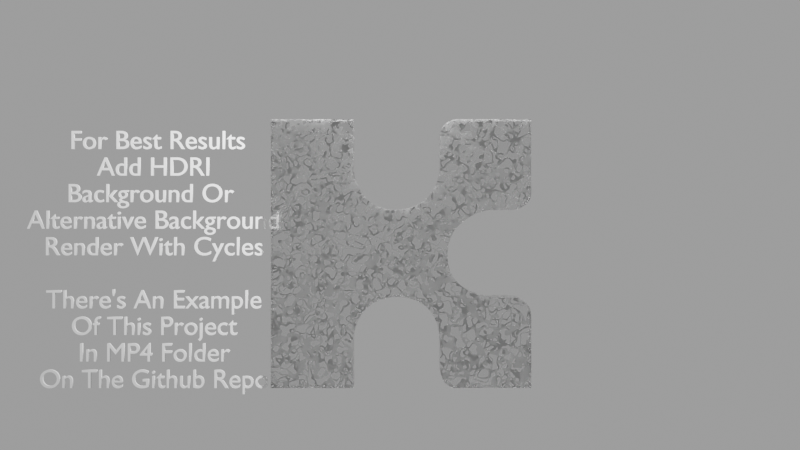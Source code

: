 # Source: kin_logo_1_K_looks_like_glass_no_background.blend  (saved by Blender 2.90.8; exported with 4.5.12 LTS)
import bpy
from mathutils import Matrix  # noqa: F401  (used for matrix-valued properties, if any)

bpy.ops.wm.read_factory_settings(use_empty=True)
scene = bpy.context.scene
scene.name = 'Scene'

# ---- collections
col_collection = bpy.data.collections.new('Collection'); scene.collection.children.link(col_collection)
col_collection_2 = bpy.data.collections.new('Collection 2'); scene.collection.children.link(col_collection_2)

# ---- materials (node trees are filled in below, after node groups)
mat_material_001 = bpy.data.materials.new('Material.001')

# ---- material node trees
mat_material_001.use_nodes = True; mat_material_001.node_tree.nodes.clear()
_N = mat_material_001.node_tree.nodes; _L = mat_material_001.node_tree.links
n0 = _N.new('ShaderNodeTexNoise'); n0.name = 'Noise Texture'; n0.location = (-526, 54)
n0.inputs[3].default_value = 0.0
n1 = _N.new('ShaderNodeTexCoord'); n1.name = 'Texture Coordinate'; n1.location = (-1026, 73)
n2 = _N.new('ShaderNodeTexNoise'); n2.name = 'Musgrave Texture'; n2.location = (-535, -203)
n2.width = 150
n2.normalize = False
n2.inputs[3].default_value = 14.0
n2.inputs[4].default_value = 1.0
n3 = _N.new('ShaderNodeMapping'); n3.name = 'Mapping'; n3.location = (-816, 90)
n3.width = 240
n4 = _N.new('ShaderNodeBsdfPrincipled'); n4.name = 'Principled BSDF'; n4.location = (377, 295)
n4.distribution = 'GGX'
n4.subsurface_method = 'BURLEY'
n4.inputs[3].default_value = 1.45
n4.inputs[18].default_value = 1.0
n4.inputs[27].default_value = (0.0, 0.0, 0.0, 1.0)
n4.inputs[28].default_value = 1.0
n5 = _N.new('ShaderNodeOutputMaterial'); n5.name = 'Material Output'; n5.location = (667, 295)
n6 = _N.new('ShaderNodeMix'); n6.name = 'Mix'; n6.location = (-301, -61)
n6.data_type = 'RGBA'
n6.inputs[0].default_value = 0.06
n7 = _N.new('ShaderNodeTexVoronoi'); n7.name = 'Voronoi Texture'; n7.location = (-484, -445)
n7.feature = 'DISTANCE_TO_EDGE'
n8 = _N.new('ShaderNodeMapping'); n8.name = 'Mapping.001'; n8.location = (-774, -424)
n8.width = 240
n9 = _N.new('ShaderNodeValToRGB'); n9.name = 'ColorRamp'; n9.location = (-9, 60)
while len(n9.color_ramp.elements) > 1: n9.color_ramp.elements.remove(n9.color_ramp.elements[-1])
n9.color_ramp.elements[0].position = 0.05; n9.color_ramp.elements[0].color = (1.0, 1.0, 1.0, 1.0)
_e = n9.color_ramp.elements.new(0.09091); _e.color = (0.0, 0.0, 0.0, 1.0)
n10 = _N.new('ShaderNodeTexCoord'); n10.name = 'Texture Coordinate.001'; n10.location = (-1214, -445)
n11 = _N.new('ShaderNodeTexNoise'); n11.name = 'Noise Texture.001'; n11.location = (-994, -489)
_L.new(n4.outputs[0], n5.inputs[0])
_L.new(n9.outputs[0], n4.inputs[2])
_L.new(n3.outputs[0], n0.inputs[0])
_L.new(n1.outputs[3], n3.inputs[0])
_L.new(n3.outputs[0], n2.inputs[0])
_L.new(n0.outputs[0], n6.inputs[6])
_L.new(n2.outputs[0], n6.inputs[7])
_L.new(n7.outputs[0], n9.inputs[0])
_L.new(n8.outputs[0], n7.inputs[0])
_L.new(n10.outputs[3], n11.inputs[0])
_L.new(n11.outputs[1], n8.inputs[0])
n5.is_active_output = True

# ---- world
world_world = bpy.data.worlds.new('World'); scene.world = world_world
world_world.use_nodes = True; world_world.node_tree.nodes.clear()
_N = world_world.node_tree.nodes; _L = world_world.node_tree.links
n0 = _N.new('ShaderNodeOutputWorld'); n0.name = 'World Output'; n0.location = (300, 300)
n1 = _N.new('ShaderNodeBackground'); n1.name = 'Background'; n1.location = (119, 300)
n1.inputs[0].default_value = (0.05088, 0.05088, 0.05088, 1.0)
n1.inputs[1].default_value = 6.5
_L.new(n1.outputs[0], n0.inputs[0])
n0.is_active_output = True
world_world.color = (0.05088, 0.05088, 0.05088)
world_world.use_sun_shadow = False
world_world.sun_shadow_jitter_overblur = 0.0

# ---- cameras
cam_camera = bpy.data.cameras.new('Camera')
cam_camera.clip_end = 100.0
cam_camera.ortho_scale = 7.314

# ---- lights
light_light = bpy.data.lights.new('Light', 'POINT')
light_light.transmission_factor = 0.0
light_light.energy = 1000.0
light_light.shadow_soft_size = 0.1
light_light.shadow_maximum_resolution = 0.006
light_light.use_absolute_resolution = True

# ---- meshes
me_kin_logo = bpy.data.meshes.new('kin_logo')
me_kin_logo.from_pydata([(-0.9526, 0.1193, 0.008803), (-0.3472, 0.1193, 0.008803), (-0.3472, 0.1193, 0.3643), (-0.3468, 0.1193, 0.3706), (-0.3448, 0.1193, 0.3879), (-0.3402, 0.1193, 0.414), (-0.3322, 0.1193, 0.4468), (-0.3195, 0.1193, 0.4839), (-0.3013, 0.1193, 0.5233), (-0.2766, 0.1193, 0.5627), (-0.2442, 0.1193, 0.5998), (-0.2034, 0.1193, 0.6326), (-0.1529, 0.1193, 0.6587), (-0.09185, 0.1193, 0.676), (-0.01923, 0.1193, 0.6822), (0.05315, 0.1193, 0.676), (0.1135, 0.1193, 0.6587), (0.163, 0.1193, 0.6325), (0.2026, 0.1193, 0.5998), (0.2335, 0.1193, 0.5626), (0.2568, 0.1193, 0.5233), (0.2735, 0.1193, 0.4839), (0.2847, 0.1193, 0.4467), (0.2915, 0.1193, 0.414), (0.2951, 0.1193, 0.3879), (0.2964, 0.1193, 0.3706), (0.2966, 0.1193, 0.3643), (0.2966, 0.1193, 0.1397), (0.2968, 0.1193, 0.137), (0.2977, 0.1193, 0.1297), (0.2996, 0.1193, 0.1187), (0.303, 0.1193, 0.1049), (0.3082, 0.1193, 0.08925), (0.3155, 0.1193, 0.07276), (0.3254, 0.1193, 0.05635), (0.3383, 0.1193, 0.04097), (0.3545, 0.1193, 0.02758), (0.3743, 0.1193, 0.01712), (0.3983, 0.1193, 0.01054), (0.4266, 0.1193, 0.008803), (0.4631, 0.1193, 0.009638), (0.5094, 0.1193, 0.01018), (0.5631, 0.1193, 0.01048), (0.6216, 0.1193, 0.01057), (0.6826, 0.1193, 0.01049), (0.7435, 0.1193, 0.01029), (0.8018, 0.1193, 0.01001), (0.8551, 0.1193, 0.009686), (0.9009, 0.1193, 0.009362), (0.9366, 0.1193, 0.009079), (0.9599, 0.1193, 0.008879), (0.9682, 0.1193, 0.008803), (0.9682, 0.1193, 0.5451), (0.9682, 0.1193, 0.5476), (0.9677, 0.1193, 0.5547), (0.9663, 0.1193, 0.5653), (0.9637, 0.1193, 0.5786), (0.9592, 0.1193, 0.5938), (0.9524, 0.1193, 0.6099), (0.9429, 0.1193, 0.626), (0.9302, 0.1193, 0.6412), (0.9138, 0.1193, 0.6548), (0.8934, 0.1193, 0.6657), (0.8683, 0.1193, 0.673), (0.8382, 0.1193, 0.676), (0.8072, 0.1193, 0.6764), (0.7798, 0.1193, 0.6766), (0.7557, 0.1193, 0.6768), (0.7349, 0.1193, 0.6768), (0.7171, 0.1193, 0.6768), (0.7023, 0.1193, 0.6767), (0.6901, 0.1193, 0.6766), (0.6805, 0.1193, 0.6764), (0.6734, 0.1193, 0.6763), (0.6685, 0.1193, 0.6761), (0.6656, 0.1193, 0.676), (0.6647, 0.1193, 0.676), (0.6584, 0.1193, 0.6767), (0.6411, 0.1193, 0.6793), (0.6148, 0.1193, 0.6846), (0.582, 0.1193, 0.6935), (0.5448, 0.1193, 0.7068), (0.5054, 0.1193, 0.7254), (0.4661, 0.1193, 0.7501), (0.4291, 0.1193, 0.7817), (0.3966, 0.1193, 0.821), (0.371, 0.1193, 0.8689), (0.3543, 0.1193, 0.9263), (0.3489, 0.1193, 0.9939), (0.3559, 0.1193, 1.062), (0.3736, 0.1193, 1.12), (0.3998, 0.1193, 1.169), (0.4324, 0.1193, 1.209), (0.4693, 0.1193, 1.242), (0.5082, 0.1193, 1.269), (0.547, 0.1193, 1.289), (0.5837, 0.1193, 1.303), (0.6159, 0.1193, 1.314), (0.6416, 0.1193, 1.32), (0.6586, 0.1193, 1.323), (0.6647, 0.1193, 1.324), (0.8382, 0.1193, 1.324), (0.8408, 0.1193, 1.324), (0.848, 0.1193, 1.326), (0.8589, 0.1193, 1.328), (0.8726, 0.1193, 1.332), (0.888, 0.1193, 1.338), (0.9044, 0.1193, 1.346), (0.9206, 0.1193, 1.357), (0.9359, 0.1193, 1.37), (0.9492, 0.1193, 1.386), (0.9597, 0.1193, 1.405), (0.9663, 0.1193, 1.428), (0.9682, 0.1193, 1.455), (0.9676, 0.1193, 1.49), (0.9672, 0.1193, 1.535), (0.9669, 0.1193, 1.587), (0.9669, 0.1193, 1.645), (0.9669, 0.1193, 1.706), (0.9671, 0.1193, 1.766), (0.9673, 0.1193, 1.825), (0.9675, 0.1193, 1.878), (0.9678, 0.1193, 1.924), (0.968, 0.1193, 1.959), (0.9682, 0.1193, 1.983), (0.9682, 0.1193, 1.991), (0.4266, 0.1193, 1.991), (0.4241, 0.1193, 1.991), (0.4171, 0.1193, 1.991), (0.4064, 0.1193, 1.989), (0.3931, 0.1193, 1.987), (0.378, 0.1193, 1.982), (0.3619, 0.1193, 1.975), (0.3459, 0.1193, 1.966), (0.3307, 0.1193, 1.953), (0.3173, 0.1193, 1.937), (0.3065, 0.1193, 1.916), (0.2993, 0.1193, 1.891), (0.2966, 0.1193, 1.86), (0.2964, 0.1193, 1.828), (0.2963, 0.1193, 1.798), (0.2962, 0.1193, 1.77), (0.2962, 0.1193, 1.744), (0.2962, 0.1193, 1.721), (0.2963, 0.1193, 1.7), (0.2963, 0.1193, 1.683), (0.2964, 0.1193, 1.668), (0.2965, 0.1193, 1.656), (0.2965, 0.1193, 1.647), (0.2966, 0.1193, 1.642), (0.2966, 0.1193, 1.64), (0.2963, 0.1193, 1.634), (0.2948, 0.1193, 1.617), (0.2909, 0.1193, 1.592), (0.2838, 0.1193, 1.561), (0.2722, 0.1193, 1.525), (0.2552, 0.1193, 1.486), (0.2317, 0.1193, 1.448), (0.2007, 0.1193, 1.411), (0.1612, 0.1193, 1.378), (0.112, 0.1193, 1.351), (0.05225, 0.1193, 1.331), (-0.01923, 0.1193, 1.322), (-0.09096, 0.1193, 1.325), (-0.1514, 0.1193, 1.341), (-0.2016, 0.1193, 1.366), (-0.2424, 0.1193, 1.398), (-0.2748, 0.1193, 1.436), (-0.2997, 0.1193, 1.476), (-0.3182, 0.1193, 1.516), (-0.3312, 0.1193, 1.554), (-0.3396, 0.1193, 1.588), (-0.3445, 0.1193, 1.615), (-0.3467, 0.1193, 1.633), (-0.3472, 0.1193, 1.64), (-0.3472, 0.1193, 1.991), (-0.9526, 0.1193, 1.991), (-0.9526, -0.1193, 0.008803), (-0.3472, -0.1193, 0.008803), (-0.3472, -0.1193, 0.3643), (-0.3468, -0.1193, 0.3706), (-0.3448, -0.1193, 0.3879), (-0.3402, -0.1193, 0.414), (-0.3322, -0.1193, 0.4468), (-0.3195, -0.1193, 0.4839), (-0.3013, -0.1193, 0.5233), (-0.2766, -0.1193, 0.5627), (-0.2442, -0.1193, 0.5998), (-0.2033, -0.1193, 0.6326), (-0.1529, -0.1193, 0.6587), (-0.09185, -0.1193, 0.676), (-0.01923, -0.1193, 0.6822), (0.05315, -0.1193, 0.676), (0.1135, -0.1193, 0.6587), (0.163, -0.1193, 0.6325), (0.2026, -0.1193, 0.5998), (0.2335, -0.1193, 0.5626), (0.2568, -0.1193, 0.5233), (0.2735, -0.1193, 0.4839), (0.2847, -0.1193, 0.4467), (0.2915, -0.1193, 0.414), (0.2951, -0.1193, 0.3879), (0.2964, -0.1193, 0.3706), (0.2966, -0.1193, 0.3643), (0.2966, -0.1193, 0.1397), (0.2968, -0.1193, 0.137), (0.2977, -0.1193, 0.1297), (0.2996, -0.1193, 0.1187), (0.303, -0.1193, 0.1049), (0.3082, -0.1193, 0.08925), (0.3155, -0.1193, 0.07276), (0.3254, -0.1193, 0.05635), (0.3383, -0.1193, 0.04097), (0.3545, -0.1193, 0.02758), (0.3743, -0.1193, 0.01712), (0.3983, -0.1193, 0.01054), (0.4266, -0.1193, 0.008803), (0.4631, -0.1193, 0.009638), (0.5094, -0.1193, 0.01018), (0.5631, -0.1193, 0.01048), (0.6216, -0.1193, 0.01057), (0.6826, -0.1193, 0.01049), (0.7435, -0.1193, 0.01029), (0.8018, -0.1193, 0.01001), (0.8551, -0.1193, 0.009686), (0.9009, -0.1193, 0.009362), (0.9366, -0.1193, 0.009079), (0.9599, -0.1193, 0.008879), (0.9682, -0.1193, 0.008803), (0.9682, -0.1193, 0.5451), (0.9682, -0.1193, 0.5476), (0.9677, -0.1193, 0.5547), (0.9663, -0.1193, 0.5653), (0.9637, -0.1193, 0.5786), (0.9592, -0.1193, 0.5938), (0.9524, -0.1193, 0.6099), (0.9429, -0.1193, 0.626), (0.9302, -0.1193, 0.6412), (0.9138, -0.1193, 0.6548), (0.8934, -0.1193, 0.6657), (0.8683, -0.1193, 0.673), (0.8382, -0.1193, 0.676), (0.8072, -0.1193, 0.6764), (0.7798, -0.1193, 0.6766), (0.7557, -0.1193, 0.6768), (0.7349, -0.1193, 0.6768), (0.7171, -0.1193, 0.6768), (0.7023, -0.1193, 0.6767), (0.6901, -0.1193, 0.6766), (0.6805, -0.1193, 0.6764), (0.6734, -0.1193, 0.6763), (0.6685, -0.1193, 0.6761), (0.6656, -0.1193, 0.676), (0.6647, -0.1193, 0.676), (0.6584, -0.1193, 0.6767), (0.6411, -0.1193, 0.6793), (0.6148, -0.1193, 0.6846), (0.582, -0.1193, 0.6935), (0.5448, -0.1193, 0.7068), (0.5054, -0.1193, 0.7254), (0.4661, -0.1193, 0.7501), (0.4291, -0.1193, 0.7817), (0.3966, -0.1193, 0.821), (0.371, -0.1193, 0.8689), (0.3543, -0.1193, 0.9263), (0.3489, -0.1193, 0.9939), (0.3559, -0.1193, 1.062), (0.3736, -0.1193, 1.12), (0.3998, -0.1193, 1.169), (0.4324, -0.1193, 1.209), (0.4693, -0.1193, 1.242), (0.5082, -0.1193, 1.269), (0.547, -0.1193, 1.289), (0.5837, -0.1193, 1.303), (0.6159, -0.1193, 1.314), (0.6416, -0.1193, 1.32), (0.6586, -0.1193, 1.323), (0.6647, -0.1193, 1.324), (0.8382, -0.1193, 1.324), (0.8408, -0.1193, 1.324), (0.848, -0.1193, 1.326), (0.8589, -0.1193, 1.328), (0.8726, -0.1193, 1.332), (0.888, -0.1193, 1.338), (0.9044, -0.1193, 1.346), (0.9206, -0.1193, 1.357), (0.9359, -0.1193, 1.37), (0.9492, -0.1193, 1.386), (0.9597, -0.1193, 1.405), (0.9663, -0.1193, 1.428), (0.9682, -0.1193, 1.455), (0.9676, -0.1193, 1.49), (0.9672, -0.1193, 1.535), (0.9669, -0.1193, 1.587), (0.9669, -0.1193, 1.645), (0.9669, -0.1193, 1.706), (0.9671, -0.1193, 1.766), (0.9673, -0.1193, 1.825), (0.9675, -0.1193, 1.878), (0.9678, -0.1193, 1.924), (0.968, -0.1193, 1.959), (0.9682, -0.1193, 1.983), (0.9682, -0.1193, 1.991), (0.4266, -0.1193, 1.991), (0.4241, -0.1193, 1.991), (0.4171, -0.1193, 1.991), (0.4064, -0.1193, 1.989), (0.3931, -0.1193, 1.987), (0.378, -0.1193, 1.982), (0.3619, -0.1193, 1.975), (0.3459, -0.1193, 1.966), (0.3307, -0.1193, 1.953), (0.3173, -0.1193, 1.937), (0.3065, -0.1193, 1.916), (0.2993, -0.1193, 1.891), (0.2966, -0.1193, 1.86), (0.2964, -0.1193, 1.828), (0.2963, -0.1193, 1.798), (0.2962, -0.1193, 1.77), (0.2962, -0.1193, 1.744), (0.2962, -0.1193, 1.721), (0.2963, -0.1193, 1.7), (0.2963, -0.1193, 1.683), (0.2964, -0.1193, 1.668), (0.2965, -0.1193, 1.656), (0.2965, -0.1193, 1.647), (0.2966, -0.1193, 1.642), (0.2966, -0.1193, 1.64), (0.2963, -0.1193, 1.634), (0.2948, -0.1193, 1.617), (0.2909, -0.1193, 1.592), (0.2838, -0.1193, 1.561), (0.2722, -0.1193, 1.525), (0.2552, -0.1193, 1.486), (0.2317, -0.1193, 1.448), (0.2007, -0.1193, 1.411), (0.1612, -0.1193, 1.378), (0.112, -0.1193, 1.351), (0.05225, -0.1193, 1.331), (-0.01923, -0.1193, 1.322), (-0.09096, -0.1193, 1.325), (-0.1514, -0.1193, 1.341), (-0.2016, -0.1193, 1.366), (-0.2424, -0.1193, 1.398), (-0.2748, -0.1193, 1.436), (-0.2997, -0.1193, 1.476), (-0.3182, -0.1193, 1.516), (-0.3312, -0.1193, 1.554), (-0.3396, -0.1193, 1.588), (-0.3445, -0.1193, 1.615), (-0.3467, -0.1193, 1.633), (-0.3472, -0.1193, 1.64), (-0.3472, -0.1193, 1.991), (-0.9526, -0.1193, 1.991)], [], [(0, 176, 175, 174, 173, 172, 171, 170, 169, 168, 167, 166, 165, 164, 163, 162, 161, 160, 159, 158, 157, 156, 155, 154, 153, 152, 151, 150, 149, 148, 147, 146, 145, 144, 143, 142, 141, 140, 139, 138, 137, 136, 135, 134, 133, 132, 131, 130, 129, 128, 127, 126, 125, 124, 123, 122, 121, 120, 119, 118, 117, 116, 115, 114, 113, 112, 111, 110, 109, 108, 107, 106, 105, 104, 103, 102, 101, 100, 99, 98, 97, 96, 95, 94, 93, 92, 91, 90, 89, 88, 87, 86, 85, 84, 83, 82, 81, 80, 79, 78, 77, 76, 75, 74, 73, 72, 71, 70, 69, 68, 67, 66, 65, 64, 63, 62, 61, 60, 59, 58, 57, 56, 55, 54, 53, 52, 51, 50, 49, 48, 47, 46, 45, 44, 43, 42, 41, 40, 39, 38, 37, 36, 35, 34, 33, 32, 31, 30, 29, 28, 27, 26, 25, 24, 23, 22, 21, 20, 19, 18, 17, 16, 15, 14, 13, 12, 11, 10, 9, 8, 7, 6, 5, 4, 3, 2, 1), (177, 178, 179, 180, 181, 182, 183, 184, 185, 186, 187, 188, 189, 190, 191, 192, 193, 194, 195, 196, 197, 198, 199, 200, 201, 202, 203, 204, 205, 206, 207, 208, 209, 210, 211, 212, 213, 214, 215, 216, 217, 218, 219, 220, 221, 222, 223, 224, 225, 226, 227, 228, 229, 230, 231, 232, 233, 234, 235, 236, 237, 238, 239, 240, 241, 242, 243, 244, 245, 246, 247, 248, 249, 250, 251, 252, 253, 254, 255, 256, 257, 258, 259, 260, 261, 262, 263, 264, 265, 266, 267, 268, 269, 270, 271, 272, 273, 274, 275, 276, 277, 278, 279, 280, 281, 282, 283, 284, 285, 286, 287, 288, 289, 290, 291, 292, 293, 294, 295, 296, 297, 298, 299, 300, 301, 302, 303, 304, 305, 306, 307, 308, 309, 310, 311, 312, 313, 314, 315, 316, 317, 318, 319, 320, 321, 322, 323, 324, 325, 326, 327, 328, 329, 330, 331, 332, 333, 334, 335, 336, 337, 338, 339, 340, 341, 342, 343, 344, 345, 346, 347, 348, 349, 350, 351, 352, 353), (59, 60, 237, 236), (162, 163, 340, 339), (8, 9, 186, 185), (111, 112, 289, 288), (60, 61, 238, 237), (163, 164, 341, 340), (9, 10, 187, 186), (112, 113, 290, 289), (61, 62, 239, 238), (164, 165, 342, 341), (10, 11, 188, 187), (113, 114, 291, 290), (62, 63, 240, 239), (165, 166, 343, 342), (11, 12, 189, 188), (114, 115, 292, 291), (63, 64, 241, 240), (166, 167, 344, 343), (12, 13, 190, 189), (115, 116, 293, 292), (64, 65, 242, 241), (167, 168, 345, 344), (13, 14, 191, 190), (116, 117, 294, 293), (65, 66, 243, 242), (168, 169, 346, 345), (14, 15, 192, 191), (117, 118, 295, 294), (66, 67, 244, 243), (169, 170, 347, 346), (15, 16, 193, 192), (118, 119, 296, 295), (67, 68, 245, 244), (170, 171, 348, 347), (16, 17, 194, 193), (119, 120, 297, 296), (68, 69, 246, 245), (171, 172, 349, 348), (17, 18, 195, 194), (120, 121, 298, 297), (69, 70, 247, 246), (172, 173, 350, 349), (18, 19, 196, 195), (121, 122, 299, 298), (70, 71, 248, 247), (173, 174, 351, 350), (19, 20, 197, 196), (122, 123, 300, 299), (71, 72, 249, 248), (174, 175, 352, 351), (20, 21, 198, 197), (123, 124, 301, 300), (72, 73, 250, 249), (175, 176, 353, 352), (21, 22, 199, 198), (124, 125, 302, 301), (73, 74, 251, 250), (176, 0, 177, 353), (22, 23, 200, 199), (125, 126, 303, 302), (74, 75, 252, 251), (23, 24, 201, 200), (126, 127, 304, 303), (75, 76, 253, 252), (24, 25, 202, 201), (127, 128, 305, 304), (76, 77, 254, 253), (25, 26, 203, 202), (128, 129, 306, 305), (77, 78, 255, 254), (26, 27, 204, 203), (129, 130, 307, 306), (78, 79, 256, 255), (27, 28, 205, 204), (130, 131, 308, 307), (79, 80, 257, 256), (28, 29, 206, 205), (131, 132, 309, 308), (80, 81, 258, 257), (29, 30, 207, 206), (132, 133, 310, 309), (81, 82, 259, 258), (30, 31, 208, 207), (133, 134, 311, 310), (82, 83, 260, 259), (31, 32, 209, 208), (134, 135, 312, 311), (83, 84, 261, 260), (32, 33, 210, 209), (135, 136, 313, 312), (84, 85, 262, 261), (33, 34, 211, 210), (136, 137, 314, 313), (85, 86, 263, 262), (34, 35, 212, 211), (137, 138, 315, 314), (86, 87, 264, 263), (35, 36, 213, 212), (138, 139, 316, 315), (87, 88, 265, 264), (36, 37, 214, 213), (139, 140, 317, 316), (88, 89, 266, 265), (37, 38, 215, 214), (140, 141, 318, 317), (89, 90, 267, 266), (38, 39, 216, 215), (141, 142, 319, 318), (90, 91, 268, 267), (39, 40, 217, 216), (142, 143, 320, 319), (91, 92, 269, 268), (40, 41, 218, 217), (143, 144, 321, 320), (92, 93, 270, 269), (41, 42, 219, 218), (144, 145, 322, 321), (93, 94, 271, 270), (42, 43, 220, 219), (145, 146, 323, 322), (94, 95, 272, 271), (43, 44, 221, 220), (146, 147, 324, 323), (95, 96, 273, 272), (44, 45, 222, 221), (147, 148, 325, 324), (96, 97, 274, 273), (45, 46, 223, 222), (148, 149, 326, 325), (97, 98, 275, 274), (46, 47, 224, 223), (149, 150, 327, 326), (98, 99, 276, 275), (47, 48, 225, 224), (150, 151, 328, 327), (99, 100, 277, 276), (48, 49, 226, 225), (151, 152, 329, 328), (100, 101, 278, 277), (49, 50, 227, 226), (152, 153, 330, 329), (101, 102, 279, 278), (50, 51, 228, 227), (153, 154, 331, 330), (102, 103, 280, 279), (51, 52, 229, 228), (154, 155, 332, 331), (0, 1, 178, 177), (103, 104, 281, 280), (52, 53, 230, 229), (155, 156, 333, 332), (1, 2, 179, 178), (104, 105, 282, 281), (53, 54, 231, 230), (156, 157, 334, 333), (2, 3, 180, 179), (105, 106, 283, 282), (54, 55, 232, 231), (157, 158, 335, 334), (3, 4, 181, 180), (106, 107, 284, 283), (55, 56, 233, 232), (158, 159, 336, 335), (4, 5, 182, 181), (107, 108, 285, 284), (56, 57, 234, 233), (159, 160, 337, 336), (5, 6, 183, 182), (108, 109, 286, 285), (57, 58, 235, 234), (160, 161, 338, 337), (6, 7, 184, 183), (109, 110, 287, 286), (58, 59, 236, 235), (161, 162, 339, 338), (7, 8, 185, 184), (110, 111, 288, 287)])
_uv = me_kin_logo.uv_layers.new(name='UVMap')
_uv.uv.foreach_set('vector', [0.0, 0.0, 0.0, 0.0, 0.0, 0.0, 0.0, 0.0, 0.0, 0.0, 0.0, 0.0, 0.0, 0.0, 0.0, 0.0, 0.0, 0.0, 0.0, 0.0, 0.0, 0.0, 0.0, 0.0, 0.0, 0.0, 0.0, 0.0, 0.0, 0.0, 0.0, 0.0, 0.0, 0.0, 0.0, 0.0, 0.0, 0.0, 0.0, 0.0, 0.0, 0.0, 0.0, 0.0, 0.0, 0.0, 0.0, 0.0, 0.0, 0.0, 0.0, 0.0, 0.0, 0.0, 0.0, 0.0, 0.0, 0.0, 0.0, 0.0, 0.0, 0.0, 0.0, 0.0, 0.0, 0.0, 0.0, 0.0, 0.0, 0.0, 0.0, 0.0, 0.0, 0.0, 0.0, 0.0, 0.0, 0.0, 0.0, 0.0, 0.0, 0.0, 0.0, 0.0, 0.0, 0.0, 0.0, 0.0, 0.0, 0.0, 0.0, 0.0, 0.0, 0.0, 0.0, 0.0, 0.0, 0.0, 0.0, 0.0, 0.0, 0.0, 0.0, 0.0, 0.0, 0.0, 0.0, 0.0, 0.0, 0.0, 0.0, 0.0, 0.0, 0.0, 0.0, 0.0, 0.0, 0.0, 0.0, 0.0, 0.0, 0.0, 0.0, 0.0, 0.0, 0.0, 0.0, 0.0, 0.0, 0.0, 0.0, 0.0, 0.0, 0.0, 0.0, 0.0, 0.0, 0.0, 0.0, 0.0, 0.0, 0.0, 0.0, 0.0, 0.0, 0.0, 0.0, 0.0, 0.0, 0.0, 0.0, 0.0, 0.0, 0.0, 0.0, 0.0, 0.0, 0.0, 0.0, 0.0, 0.0, 0.0, 0.0, 0.0, 0.0, 0.0, 0.0, 0.0, 0.0, 0.0, 0.0, 0.0, 0.0, 0.0, 0.0, 0.0, 0.0, 0.0, 0.0, 0.0, 0.0, 0.0, 0.0, 0.0, 0.0, 0.0, 0.0, 0.0, 0.0, 0.0, 0.0, 0.0, 0.0, 0.0, 0.0, 0.0, 0.0, 0.0, 0.0, 0.0, 0.0, 0.0, 0.0, 0.0, 0.0, 0.0, 0.0, 0.0, 0.0, 0.0, 0.0, 0.0, 0.0, 0.0, 0.0, 0.0, 0.0, 0.0, 0.0, 0.0, 0.0, 0.0, 0.0, 0.0, 0.0, 0.0, 0.0, 0.0, 0.0, 0.0, 0.0, 0.0, 0.0, 0.0, 0.0, 0.0, 0.0, 0.0, 0.0, 0.0, 0.0, 0.0, 0.0, 0.0, 0.0, 0.0, 0.0, 0.0, 0.0, 0.0, 0.0, 0.0, 0.0, 0.0, 0.0, 0.0, 0.0, 0.0, 0.0, 0.0, 0.0, 0.0, 0.0, 0.0, 0.0, 0.0, 0.0, 0.0, 0.0, 0.0, 0.0, 0.0, 0.0, 0.0, 0.0, 0.0, 0.0, 0.0, 0.0, 0.0, 0.0, 0.0, 0.0, 0.0, 0.0, 0.0, 0.0, 0.0, 0.0, 0.0, 0.0, 0.0, 0.0, 0.0, 0.0, 0.0, 0.0, 0.0, 0.0, 0.0, 0.0, 0.0, 0.0, 0.0, 0.0, 0.0, 0.0, 0.0, 0.0, 0.0, 0.0, 0.0, 0.0, 0.0, 0.0, 0.0, 0.0, 0.0, 0.0, 0.0, 0.0, 0.0, 0.0, 0.0, 0.0, 0.0, 0.0, 0.0, 0.0, 0.0, 0.0, 0.0, 0.0, 0.0, 0.0, 0.0, 0.0, 0.0, 0.0, 0.0, 0.0, 0.0, 0.0, 0.0, 0.0, 0.0, 0.0, 0.0, 0.0, 0.0, 0.0, 0.0, 0.0, 0.0, 0.0, 0.0, 0.0, 0.0, 0.0, 0.0, 0.0, 0.0, 0.0, 0.0, 0.0, 0.0, 0.0, 0.0, 0.0, 0.0, 0.0, 0.0, 0.0, 0.0, 0.0, 0.0, 0.0, 0.0, 0.0, 0.0, 0.0, 0.0, 0.0, 0.0, 0.0, 0.0, 0.0, 0.0, 0.0, 0.0, 0.0, 0.0, 0.0, 0.0, 0.0, 0.0, 0.0, 0.0, 0.0, 0.0, 0.0, 0.0, 0.0, 0.0, 0.0, 0.0, 0.0, 0.0, 0.0, 0.0, 0.0, 0.0, 0.0, 0.0, 0.0, 0.0, 0.0, 0.0, 0.0, 0.0, 0.0, 0.0, 0.0, 0.0, 0.0, 0.0, 0.0, 0.0, 0.0, 0.0, 0.0, 0.0, 0.0, 0.0, 0.0, 0.0, 0.0, 0.0, 0.0, 0.0, 0.0, 0.0, 0.0, 0.0, 0.0, 0.0, 0.0, 0.0, 0.0, 0.0, 0.0, 0.0, 0.0, 0.0, 0.0, 0.0, 0.0, 0.0, 0.0, 0.0, 0.0, 0.0, 0.0, 0.0, 0.0, 0.0, 0.0, 0.0, 0.0, 0.0, 0.0, 0.0, 0.0, 0.0, 0.0, 0.0, 0.0, 0.0, 0.0, 0.0, 0.0, 0.0, 0.0, 0.0, 0.0, 0.0, 0.0, 0.0, 0.0, 0.0, 0.0, 0.0, 0.0, 0.0, 0.0, 0.0, 0.0, 0.0, 0.0, 0.0, 0.0, 0.0, 0.0, 0.0, 0.0, 0.0, 0.0, 0.0, 0.0, 0.0, 0.0, 0.0, 0.0, 0.0, 0.0, 0.0, 0.0, 0.0, 0.0, 0.0, 0.0, 0.0, 0.0, 0.0, 0.0, 0.0, 0.0, 0.0, 0.0, 0.0, 0.0, 0.0, 0.0, 0.0, 0.0, 0.0, 0.0, 0.0, 0.0, 0.0, 0.0, 0.0, 0.0, 0.0, 0.0, 0.0, 0.0, 0.0, 0.0, 0.0, 0.0, 0.0, 0.0, 0.0, 0.0, 0.0, 0.0, 0.0, 0.0, 0.0, 0.0, 0.0, 0.0, 0.0, 0.0, 0.0, 0.0, 0.0, 0.0, 0.0, 0.0, 0.0, 0.0, 0.0, 0.0, 0.0, 0.0, 0.0, 0.0, 0.0, 0.0, 0.0, 0.0, 0.0, 0.0, 0.0, 0.0, 0.0, 0.0, 0.0, 0.0, 0.0, 0.0, 0.0, 0.0, 0.0, 0.0, 0.0, 0.0, 0.0, 0.0, 0.0, 0.0, 0.0, 0.0, 0.0, 0.0, 0.0, 0.0, 0.0, 0.0, 0.0, 0.0, 0.0, 0.0, 0.0, 0.0, 0.0, 0.0, 0.0, 0.0, 0.0, 0.0, 0.0, 0.0, 0.0, 0.0, 0.0, 0.0, 0.0, 0.0, 0.0, 0.0, 0.0, 0.0, 0.0, 0.0, 0.0, 0.0, 0.0, 0.0, 0.0, 0.0, 0.0, 0.0, 0.0, 0.0, 0.0, 0.0, 0.0, 0.0, 0.0, 0.0, 0.0, 0.0, 0.0, 0.0, 0.0, 0.0, 0.0, 0.0, 0.0, 0.0, 0.0, 0.0, 0.0, 0.0, 0.0, 0.0, 0.0, 0.0, 0.0, 0.0, 0.0, 0.0, 0.0, 0.0, 0.0, 0.0, 0.0, 0.0, 0.0, 0.0, 0.0, 0.0, 0.0, 0.0, 0.0, 0.0, 0.0, 0.0, 0.0, 0.0, 0.0, 0.0, 0.0, 0.0, 0.0, 0.0, 0.0, 0.0, 0.0, 0.0, 0.0, 0.0, 0.0, 0.0, 0.0, 0.0, 0.0, 0.0, 0.0, 0.0, 0.0, 0.0, 0.0, 0.0, 0.0, 0.0, 0.0, 0.0, 0.0, 0.0, 0.0, 0.0, 0.0, 0.0, 0.0, 0.0, 0.0, 0.0, 0.0, 0.0, 0.0, 0.0, 0.0, 0.0, 0.0, 0.0, 0.0, 0.0, 0.0, 0.0, 0.0, 0.0, 0.0, 0.0, 0.0, 0.0, 0.0, 0.0, 0.0, 0.0, 0.0, 0.0, 0.0, 0.0, 0.0, 0.0, 0.0, 0.0, 0.0, 0.0, 0.0, 0.0, 0.0, 0.0, 0.0, 0.0, 0.0, 0.0, 0.0, 0.0, 0.0, 0.0, 0.0, 0.0, 0.0, 0.0, 0.0, 0.0, 0.0, 0.0, 0.0, 0.0, 0.0, 0.0, 0.0, 0.0, 0.0, 0.0, 0.0, 0.0, 0.0, 0.0, 0.0, 0.0, 0.0, 0.0, 0.0, 0.0, 0.0, 0.0, 0.0, 0.0, 0.0, 0.0, 0.0, 0.0, 0.0, 0.0, 0.0, 0.0, 0.0, 0.0, 0.0, 0.0, 0.0, 0.0, 0.0, 0.0, 0.0, 0.0, 0.0, 0.0, 0.0, 0.0, 0.0, 0.0, 0.0, 0.0, 0.0, 0.0, 0.0, 0.0, 0.0, 0.0, 0.0, 0.0, 0.0, 0.0, 0.0, 0.0, 0.0, 0.0, 0.0, 0.0, 0.0, 0.0, 0.0, 0.0, 0.0, 0.0, 0.0, 0.0, 0.0, 0.0, 0.0, 0.0, 0.0, 0.0, 0.0, 0.0, 0.0, 0.0, 0.0, 0.0, 0.0, 0.0, 0.0, 0.0, 0.0, 0.0, 0.0, 0.0, 0.0, 0.0, 0.0, 0.0, 0.0, 0.0, 0.0, 0.0, 0.0, 0.0, 0.0, 0.0, 0.0, 0.0, 0.0, 0.0, 0.0, 0.0, 0.0, 0.0, 0.0, 0.0, 0.0, 0.0, 0.0, 0.0, 0.0, 0.0, 0.0, 0.0, 0.0, 0.0, 0.0, 0.0, 0.0, 0.0, 0.0, 0.0, 0.0, 0.0, 0.0, 0.0, 0.0, 0.0, 0.0, 0.0, 0.0, 0.0, 0.0, 0.0, 0.0, 0.0, 0.0, 0.0, 0.0, 0.0, 0.0, 0.0, 0.0, 0.0, 0.0, 0.0, 0.0, 0.0, 0.0, 0.0, 0.0, 0.0, 0.0, 0.0, 0.0, 0.0, 0.0, 0.0, 0.0, 0.0, 0.0, 0.0, 0.0, 0.0, 0.0, 0.0, 0.0, 0.0, 0.0, 0.0, 0.0, 0.0, 0.0, 0.0, 0.0, 0.0, 0.0, 0.0, 0.0, 0.0, 0.0, 0.0, 0.0, 0.0, 0.0, 0.0, 0.0, 0.0, 0.0, 0.0, 0.0, 0.0, 0.0, 0.0, 0.0, 0.0, 0.0, 0.0, 0.0, 0.0, 0.0, 0.0, 0.0, 0.0, 0.0, 0.0, 0.0, 0.0, 0.0, 0.0, 0.0, 0.0, 0.0, 0.0, 0.0, 0.0, 0.0, 0.0, 0.0, 0.0, 0.0, 0.0, 0.0, 0.0, 0.0, 0.0, 0.0, 0.0, 0.0, 0.0, 0.0, 0.0, 0.0, 0.0, 0.0, 0.0, 0.0, 0.0, 0.0, 0.0, 0.0, 0.0, 0.0, 0.0, 0.0, 0.0, 0.0, 0.0, 0.0, 0.0, 0.0, 0.0, 0.0, 0.0, 0.0, 0.0, 0.0, 0.0, 0.0, 0.0, 0.0, 0.0, 0.0, 0.0, 0.0, 0.0, 0.0, 0.0, 0.0, 0.0, 0.0, 0.0, 0.0, 0.0, 0.0, 0.0, 0.0, 0.0, 0.0, 0.0, 0.0, 0.0, 0.0, 0.0, 0.0, 0.0, 0.0, 0.0, 0.0, 0.0, 0.0, 0.0, 0.0, 0.0, 0.0, 0.0, 0.0, 0.0, 0.0, 0.0, 0.0, 0.0, 0.0, 0.0, 0.0, 0.0, 0.0, 0.0, 0.0, 0.0, 0.0, 0.0, 0.0, 0.0, 0.0, 0.0, 0.0, 0.0, 0.0, 0.0, 0.0, 0.0, 0.0, 0.0, 0.0, 0.0, 0.0, 0.0, 0.0, 0.0, 0.0, 0.0, 0.0, 0.0, 0.0, 0.0, 0.0, 0.0, 0.0, 0.0, 0.0, 0.0, 0.0, 0.0, 0.0, 0.0, 0.0, 0.0, 0.0, 0.0, 0.0, 0.0, 0.0, 0.0, 0.0, 0.0, 0.0, 0.0, 0.0, 0.0, 0.0, 0.0, 0.0, 0.0, 0.0, 0.0, 0.0, 0.0, 0.0, 0.0, 0.0, 0.0, 0.0, 0.0, 0.0, 0.0, 0.0, 0.0, 0.0, 0.0, 0.0, 0.0, 0.0, 0.0, 0.0, 0.0, 0.0, 0.0, 0.0, 0.0, 0.0, 0.0, 0.0, 0.0, 0.0, 0.0, 0.0, 0.0, 0.0, 0.0, 0.0, 0.0, 0.0, 0.0, 0.0, 0.0, 0.0, 0.0, 0.0, 0.0, 0.0, 0.0, 0.0, 0.0, 0.0, 0.0, 0.0, 0.0, 0.0, 0.0, 0.0, 0.0, 0.0, 0.0, 0.0, 0.0, 0.0, 0.0, 0.0, 0.0, 0.0, 0.0, 0.0, 0.0, 0.0, 0.0, 0.0, 0.0, 0.0, 0.0, 0.0, 0.0, 0.0, 0.0, 0.0, 0.0, 0.0, 0.0, 0.0, 0.0, 0.0, 0.0, 0.0, 0.0, 0.0, 0.0, 0.0, 0.0, 0.0, 0.0, 0.0, 0.0, 0.0, 0.0, 0.0, 0.0, 0.0, 0.0, 0.0, 0.0, 0.0, 0.0, 0.0, 0.0, 0.0, 0.0, 0.0, 0.0, 0.0, 0.0, 0.0, 0.0, 0.0, 0.0, 0.0, 0.0, 0.0, 0.0, 0.0, 0.0, 0.0, 0.0, 0.0, 0.0, 0.0, 0.0, 0.0, 0.0, 0.0, 0.0, 0.0, 0.0, 0.0, 0.0, 0.0, 0.0, 0.0, 0.0, 0.0, 0.0, 0.0, 0.0, 0.0, 0.0, 0.0, 0.0, 0.0, 0.0, 0.0, 0.0, 0.0, 0.0, 0.0, 0.0, 0.0, 0.0, 0.0, 0.0, 0.0, 0.0, 0.0, 0.0, 0.0, 0.0, 0.0, 0.0, 0.0, 0.0, 0.0, 0.0, 0.0, 0.0, 0.0, 0.0, 0.0, 0.0, 0.0, 0.0, 0.0, 0.0, 0.0, 0.0, 0.0, 0.0, 0.0, 0.0, 0.0, 0.0, 0.0, 0.0, 0.0, 0.0, 0.0, 0.0, 0.0, 0.0, 0.0, 0.0, 0.0, 0.0, 0.0, 0.0, 0.0, 0.0, 0.0, 0.0, 0.0, 0.0, 0.0, 0.0, 0.0, 0.0, 0.0, 0.0, 0.0, 0.0, 0.0, 0.0, 0.0, 0.0, 0.0, 0.0, 0.0, 0.0, 0.0, 0.0, 0.0, 0.0, 0.0, 0.0, 0.0, 0.0, 0.0, 0.0, 0.0, 0.0, 0.0, 0.0, 0.0, 0.0, 0.0, 0.0, 0.0, 0.0, 0.0, 0.0, 0.0, 0.0, 0.0, 0.0, 0.0, 0.0, 0.0, 0.0, 0.0, 0.0, 0.0, 0.0, 0.0, 0.0, 0.0, 0.0, 0.0, 0.0, 0.0, 0.0, 0.0, 0.0, 0.0, 0.0, 0.0, 0.0, 0.0, 0.0, 0.0, 0.0, 0.0, 0.0, 0.0, 0.0, 0.0, 0.0, 0.0, 0.0, 0.0, 0.0, 0.0, 0.0, 0.0, 0.0, 0.0, 0.0, 0.0, 0.0, 0.0, 0.0, 0.0, 0.0, 0.0, 0.0, 0.0, 0.0, 0.0, 0.0, 0.0, 0.0, 0.0, 0.0, 0.0, 0.0, 0.0, 0.0, 0.0, 0.0, 0.0, 0.0, 0.0, 0.0, 0.0, 0.0, 0.0, 0.0, 0.0, 0.0, 0.0, 0.0, 0.0, 0.0, 0.0, 0.0, 0.0, 0.0, 0.0, 0.0, 0.0, 0.0, 0.0, 0.0, 0.0, 0.0, 0.0, 0.0, 0.0, 0.0, 0.0, 0.0, 0.0, 0.0, 0.0, 0.0, 0.0, 0.0, 0.0, 0.0, 0.0, 0.0, 0.0, 0.0, 0.0, 0.0, 0.0, 0.0, 0.0, 0.0, 0.0, 0.0, 0.0, 0.0, 0.0, 0.0, 0.0, 0.0, 0.0, 0.0, 0.0, 0.0, 0.0, 0.0, 0.0, 0.0, 0.0, 0.0, 0.0, 0.0, 0.0, 0.0, 0.0, 0.0, 0.0, 0.0, 0.0, 0.0, 0.0, 0.0, 0.0, 0.0, 0.0, 0.0, 0.0, 0.0, 0.0, 0.0, 0.0, 0.0, 0.0, 0.0, 0.0, 0.0, 0.0, 0.0, 0.0, 0.0, 0.0, 0.0, 0.0, 0.0, 0.0, 0.0, 0.0, 0.0, 0.0, 0.0, 0.0, 0.0, 0.0, 0.0, 0.0, 0.0, 0.0, 0.0, 0.0, 0.0, 0.0, 0.0, 0.0, 0.0, 0.0, 0.0, 0.0, 0.0, 0.0, 0.0, 0.0, 0.0, 0.0, 0.0, 0.0, 0.0, 0.0, 0.0, 0.0, 0.0, 0.0, 0.0, 0.0, 0.0, 0.0, 0.0, 0.0, 0.0, 0.0, 0.0, 0.0, 0.0, 0.0, 0.0, 0.0, 0.0, 0.0, 0.0, 0.0, 0.0, 0.0, 0.0, 0.0, 0.0, 0.0, 0.0, 0.0, 0.0, 0.0, 0.0, 0.0, 0.0, 0.0, 0.0, 0.0, 0.0, 0.0, 0.0, 0.0, 0.0, 0.0, 0.0, 0.0, 0.0, 0.0, 0.0, 0.0, 0.0, 0.0, 0.0, 0.0, 0.0, 0.0, 0.0, 0.0, 0.0, 0.0, 0.0, 0.0, 0.0, 0.0, 0.0, 0.0, 0.0, 0.0, 0.0, 0.0, 0.0, 0.0, 0.0, 0.0, 0.0, 0.0, 0.0, 0.0, 0.0, 0.0, 0.0, 0.0, 0.0, 0.0, 0.0, 0.0, 0.0, 0.0, 0.0, 0.0, 0.0, 0.0, 0.0, 0.0, 0.0, 0.0, 0.0, 0.0, 0.0, 0.0, 0.0, 0.0, 0.0, 0.0, 0.0, 0.0, 0.0, 0.0, 0.0, 0.0, 0.0, 0.0, 0.0, 0.0, 0.0, 0.0, 0.0, 0.0, 0.0, 0.0, 0.0, 0.0, 0.0, 0.0, 0.0, 0.0, 0.0, 0.0, 0.0, 0.0, 0.0, 0.0, 0.0, 0.0, 0.0, 0.0, 0.0, 0.0, 0.0, 0.0, 0.0, 0.0, 0.0, 0.0, 0.0, 0.0, 0.0, 0.0, 0.0, 0.0, 0.0, 0.0, 0.0, 0.0, 0.0, 0.0, 0.0, 0.0, 0.0, 0.0, 0.0, 0.0, 0.0, 0.0, 0.0, 0.0, 0.0, 0.0, 0.0, 0.0, 0.0, 0.0, 0.0, 0.0, 0.0, 0.0, 0.0, 0.0, 0.0, 0.0, 0.0, 0.0, 0.0, 0.0, 0.0, 0.0, 0.0, 0.0, 0.0, 0.0, 0.0, 0.0, 0.0, 0.0, 0.0, 0.0, 0.0, 0.0, 0.0, 0.0, 0.0, 0.0, 0.0, 0.0, 0.0, 0.0, 0.0, 0.0, 0.0, 0.0, 0.0, 0.0, 0.0, 0.0, 0.0, 0.0, 0.0, 0.0, 0.0, 0.0, 0.0, 0.0, 0.0, 0.0, 0.0, 0.0, 0.0, 0.0, 0.0, 0.0, 0.0, 0.0, 0.0, 0.0, 0.0, 0.0, 0.0, 0.0, 0.0, 0.0, 0.0, 0.0, 0.0, 0.0, 0.0, 0.0, 0.0, 0.0, 0.0, 0.0, 0.0, 0.0, 0.0, 0.0, 0.0, 0.0, 0.0, 0.0, 0.0, 0.0, 0.0, 0.0, 0.0, 0.0, 0.0, 0.0, 0.0, 0.0, 0.0, 0.0, 0.0, 0.0, 0.0, 0.0, 0.0, 0.0, 0.0, 0.0, 0.0, 0.0, 0.0, 0.0, 0.0, 0.0, 0.0, 0.0, 0.0, 0.0, 0.0, 0.0, 0.0, 0.0, 0.0, 0.0, 0.0, 0.0, 0.0, 0.0, 0.0, 0.0, 0.0, 0.0, 0.0, 0.0, 0.0, 0.0, 0.0, 0.0, 0.0, 0.0, 0.0, 0.0, 0.0, 0.0, 0.0, 0.0, 0.0, 0.0, 0.0, 0.0, 0.0, 0.0, 0.0, 0.0, 0.0, 0.0, 0.0, 0.0, 0.0, 0.0, 0.0, 0.0, 0.0, 0.0, 0.0, 0.0, 0.0, 0.0, 0.0, 0.0, 0.0, 0.0, 0.0, 0.0, 0.0, 0.0, 0.0, 0.0, 0.0, 0.0, 0.0, 0.0, 0.0, 0.0, 0.0, 0.0, 0.0, 0.0, 0.0, 0.0, 0.0, 0.0, 0.0, 0.0, 0.0, 0.0, 0.0, 0.0, 0.0, 0.0, 0.0, 0.0, 0.0, 0.0, 0.0, 0.0, 0.0, 0.0, 0.0, 0.0, 0.0, 0.0, 0.0, 0.0, 0.0, 0.0, 0.0, 0.0, 0.0, 0.0, 0.0, 0.0, 0.0, 0.0, 0.0, 0.0, 0.0, 0.0, 0.0, 0.0, 0.0, 0.0, 0.0, 0.0, 0.0, 0.0, 0.0, 0.0, 0.0, 0.0, 0.0, 0.0, 0.0, 0.0, 0.0, 0.0, 0.0, 0.0, 0.0, 0.0, 0.0, 0.0, 0.0, 0.0, 0.0, 0.0, 0.0, 0.0, 0.0, 0.0, 0.0, 0.0, 0.0, 0.0, 0.0, 0.0, 0.0, 0.0, 0.0, 0.0, 0.0, 0.0, 0.0, 0.0, 0.0, 0.0, 0.0, 0.0, 0.0, 0.0, 0.0, 0.0, 0.0, 0.0, 0.0, 0.0, 0.0, 0.0, 0.0, 0.0, 0.0, 0.0, 0.0, 0.0, 0.0, 0.0, 0.0, 0.0, 0.0, 0.0, 0.0, 0.0, 0.0, 0.0, 0.0, 0.0, 0.0, 0.0, 0.0, 0.0, 0.0, 0.0, 0.0, 0.0, 0.0, 0.0, 0.0, 0.0, 0.0, 0.0, 0.0, 0.0, 0.0, 0.0, 0.0, 0.0, 0.0, 0.0, 0.0, 0.0, 0.0, 0.0, 0.0, 0.0, 0.0, 0.0, 0.0, 0.0, 0.0, 0.0, 0.0, 0.0, 0.0, 0.0])
me_kin_logo.materials.append(mat_material_001)
me_kin_logo.use_remesh_fix_poles = True
me_kin_logo.use_remesh_preserve_attributes = False
me_kin_logo.use_mirror_vertex_groups = False
me_kin_logo.update()

# ---- curves / text
txt_text = bpy.data.curves.new('Text', 'FONT')
txt_text.dimensions = '2D'
txt_text.body = "  For Best Results \nAdd HDRI\nBackground Or \nAlternative Background\nRender With Cycles\n\nThere's An Example\nOf This Project\nIn MP4 Folder\nOn The Github Repo"
txt_text.use_path_clamp = True
txt_text.extrude = 0.03
txt_text.align_x = 'CENTER'
txt_text.align_y = 'CENTER'
txt_text.size = 0.55
txt_text.offset_x = -1.73
txt_text.offset_y = 2.391

# ---- objects
ob_text = bpy.data.objects.new('Text', txt_text)
ob_light = bpy.data.objects.new('Light', light_light)
ob_camera = bpy.data.objects.new('Camera', cam_camera)
ob_kin_logo = bpy.data.objects.new('Kin_logo', me_kin_logo)

# ---- transforms, parenting, visibility, modifiers, constraints
ob_text.location = (-1.461, 4.536e-08, 0.09923)
ob_text.rotation_euler = (1.571, 0.0, 0.0)
ob_text.scale = (0.4341, 0.4341, 0.4341)
ob_text.lineart.crease_threshold = 0.0
ob_light.location = (0.0, -1.727, 3.174)
ob_light.rotation_euler = (0.6503, 0.05522, 1.866)
ob_light.lock_rotations_4d = False
ob_light.empty_display_type = 'ARROWS'
ob_light.color = (0.0, 0.0, 0.0, 0.0)
ob_light.lineart.crease_threshold = 0.0
ob_camera.location = (0.0, -10.0, 1.455)
ob_camera.rotation_euler = (1.571, 0.0, 0.0)
ob_camera.lock_rotations_4d = False
ob_camera.empty_display_type = 'ARROWS'
ob_camera.color = (0.0, 0.0, 0.0, 0.0)
ob_camera.display_type = 'WIRE'
ob_camera.lineart.crease_threshold = 0.0
ob_kin_logo.location = (0.0, 0.0, 0.0)
ob_kin_logo.scale = (1.203, 1.203, 1.203)
ob_kin_logo.lineart.crease_threshold = 0.0

# ---- collection membership
scene.collection.objects.link(ob_text)
col_collection.objects.link(ob_light)
col_collection.objects.link(ob_camera)
col_collection_2.objects.link(ob_kin_logo)

# ---- scene / render settings (as saved in the file)
scene.camera = ob_camera
scene.frame_start = 1; scene.frame_end = 200; scene.frame_set(0)
scene.render.engine = 'CYCLES'
scene.render.image_settings.file_format = 'FFMPEG'
scene.render.image_settings.color_mode = 'RGB'
scene.render.fps = 25
scene.cycles.samples = 128
scene.cycles.sampling_pattern = 'TABULATED_SOBOL'
scene.cycles.use_adaptive_sampling = False
scene.cycles.use_light_tree = False
scene.view_settings.view_transform = 'Filmic'
bpy.context.view_layer.update()
